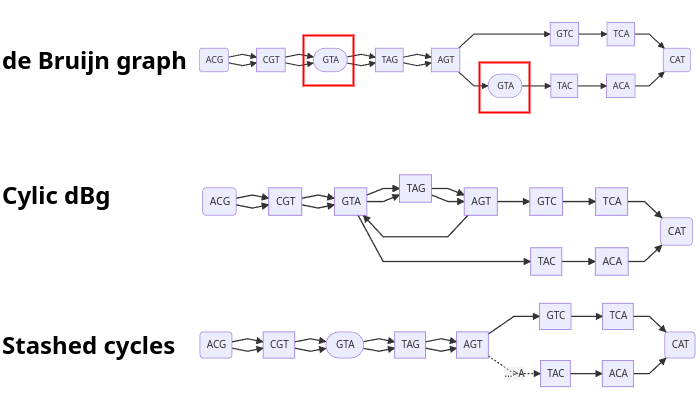

The diagram above was exported from draw.io. Its source (the exported page's mxGraphModel, read from the mxfile embedded in the PNG):
<mxGraphModel dx="1118" dy="770" grid="1" gridSize="10" guides="1" tooltips="1" connect="1" arrows="1" fold="1" page="1" pageScale="1" pageWidth="850" pageHeight="1100" math="0" shadow="0">
  <root>
    <mxCell id="0" />
    <mxCell id="1" parent="0" />
    <mxCell id="2" value="graph LR;&#10;&#10;S(ACG)&#10;E(CAT)&#10;&#10;S--&gt;CGT--&gt;a([GTA])--&gt;TAG--&gt;AGT--&gt;GTC--&gt;TCA--&gt;E&#10;&#10;S--&gt;CGT--&gt;a([GTA])--&gt;TAG--&gt;AGT--&gt;b([GTA])--&gt;TAC--&gt;ACA--&gt;E&#10;&#10;&#10;" style="shadow=0;dashed=0;align=left;strokeWidth=1;shape=mxgraph.mermaid.abstract.mermaid;labelBackgroundColor=#ffffff;noLabel=1;theme=default;" parent="1" vertex="1">
      <mxGeometry x="195" width="500" height="120" as="geometry" />
    </mxCell>
    <mxCell id="3" value="de Bruijn graph" style="text;strokeColor=none;fillColor=none;html=1;fontSize=24;fontStyle=1;verticalAlign=middle;align=left;" parent="1" vertex="1">
      <mxGeometry y="40" width="230" height="40" as="geometry" />
    </mxCell>
    <mxCell id="4" value="graph LR;&#10;S(ACG)&#10;E(CAT)&#10;S--&gt;CGT--&gt;GTA--&gt;TAG--&gt;AGT--&gt;GTC--&gt;TCA--&gt;E&#10;S--&gt;CGT--&gt;GTA--&gt;TAG--&gt;AGT--&gt;GTA--&gt;TAC--&gt;ACA--&gt;E&#10;&#10;&#10;" style="shadow=0;dashed=0;align=left;strokeWidth=1;shape=mxgraph.mermaid.abstract.mermaid;labelBackgroundColor=#ffffff;noLabel=1;theme=default;" parent="1" vertex="1">
      <mxGeometry x="197.5" y="150" width="500" height="150" as="geometry" />
    </mxCell>
    <mxCell id="5" value="Cylic dBg" style="text;strokeColor=none;fillColor=none;html=1;fontSize=24;fontStyle=1;verticalAlign=middle;align=left;" parent="1" vertex="1">
      <mxGeometry y="175" width="230" height="40" as="geometry" />
    </mxCell>
    <mxCell id="6" value="graph LR;&#10;&#10;S(ACG)&#10;E(CAT)&#10;&#10;S--&gt;CGT--&gt;a([GTA])--&gt;TAG--&gt;AGT--&gt;GTC--&gt;TCA--&gt;E&#10;&#10;S--&gt;CGT--&gt;a([GTA])--&gt;TAG--&gt;AGT-....&gt;A.-&gt;TAC--&gt;ACA--&gt;E&#10;&#10;&#10;" style="shadow=0;dashed=0;align=left;strokeWidth=1;shape=mxgraph.mermaid.abstract.mermaid;labelBackgroundColor=#ffffff;noLabel=1;theme=default;" parent="1" vertex="1">
      <mxGeometry x="195" y="270" width="505" height="150" as="geometry" />
    </mxCell>
    <mxCell id="7" value="Stashed cycles" style="text;strokeColor=none;fillColor=none;html=1;fontSize=24;fontStyle=1;verticalAlign=middle;align=left;" parent="1" vertex="1">
      <mxGeometry y="325" width="230" height="40" as="geometry" />
    </mxCell>
    <mxCell id="8" value="" style="rounded=0;whiteSpace=wrap;html=1;fillColor=none;strokeColor=#FF0000;strokeWidth=2;" parent="1" vertex="1">
      <mxGeometry x="479" y="62" width="50" height="50" as="geometry" />
    </mxCell>
    <mxCell id="9" value="" style="rounded=0;whiteSpace=wrap;html=1;fillColor=none;strokeColor=#FF0000;strokeWidth=2;" parent="1" vertex="1">
      <mxGeometry x="303" y="35" width="50" height="50" as="geometry" />
    </mxCell>
  </root>
</mxGraphModel>